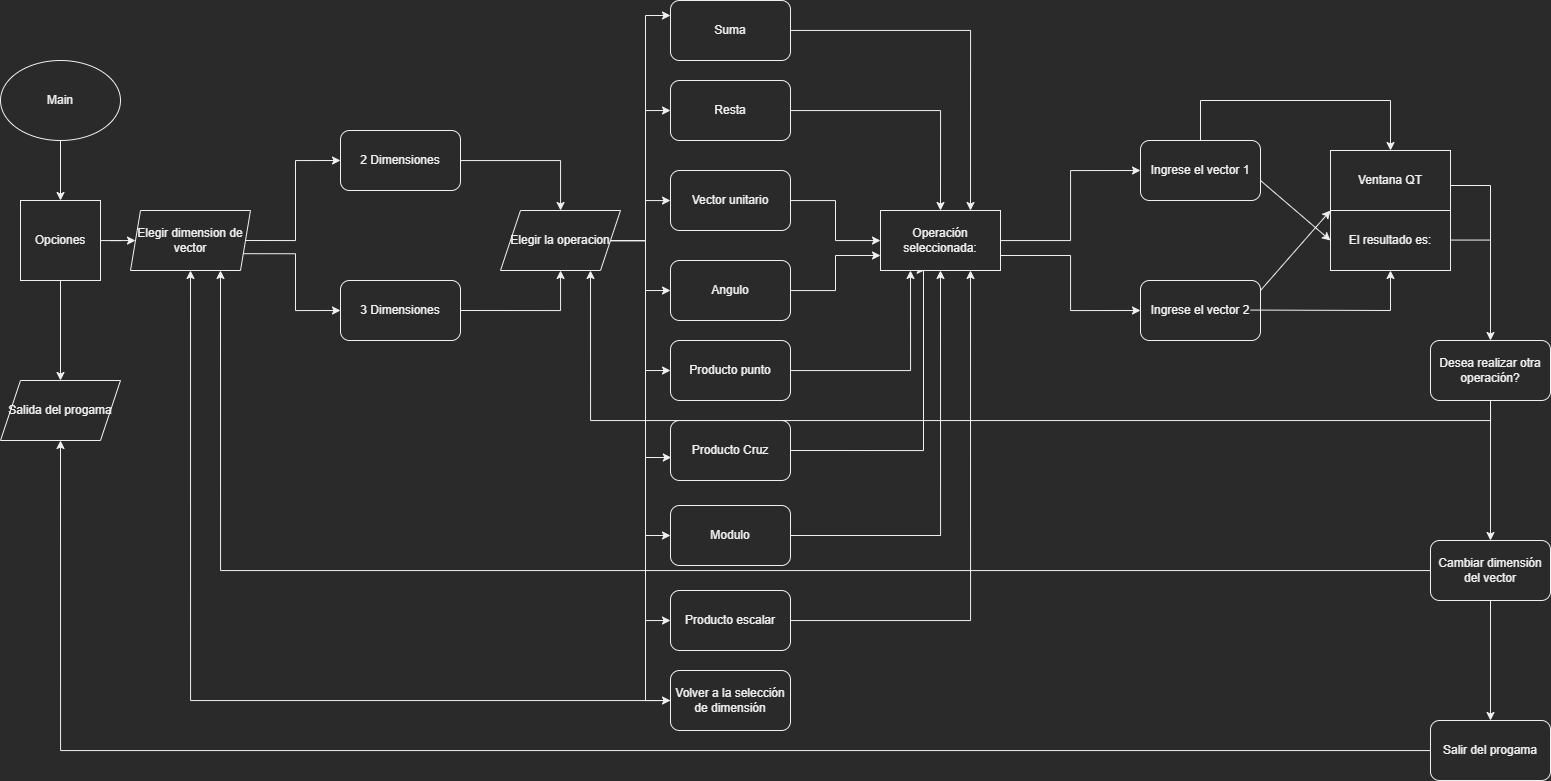

The diagram above was exported from draw.io. Its source (the exported page's mxGraphModel, read from the mxfile embedded in the PNG):
<mxGraphModel dx="1955" dy="867" grid="1" gridSize="10" guides="1" tooltips="1" connect="1" arrows="1" fold="1" page="1" pageScale="1" pageWidth="1920" pageHeight="1200" background="none" math="0" shadow="0">
  <root>
    <mxCell id="0" />
    <mxCell id="1" parent="0" />
    <mxCell id="XNPdj5AVDO4fs1qgY6Q1-5" style="edgeStyle=orthogonalEdgeStyle;rounded=0;orthogonalLoop=1;jettySize=auto;html=1;entryX=0.5;entryY=0;entryDx=0;entryDy=0;" parent="1" source="XNPdj5AVDO4fs1qgY6Q1-1" target="XNPdj5AVDO4fs1qgY6Q1-2" edge="1">
      <mxGeometry relative="1" as="geometry" />
    </mxCell>
    <mxCell id="XNPdj5AVDO4fs1qgY6Q1-1" value="Main" style="ellipse;whiteSpace=wrap;html=1;" parent="1" vertex="1">
      <mxGeometry y="80" width="120" height="80" as="geometry" />
    </mxCell>
    <mxCell id="XNPdj5AVDO4fs1qgY6Q1-4" style="edgeStyle=orthogonalEdgeStyle;rounded=0;orthogonalLoop=1;jettySize=auto;html=1;entryX=0.5;entryY=0;entryDx=0;entryDy=0;" parent="1" source="XNPdj5AVDO4fs1qgY6Q1-2" target="XNPdj5AVDO4fs1qgY6Q1-3" edge="1">
      <mxGeometry relative="1" as="geometry" />
    </mxCell>
    <mxCell id="XNPdj5AVDO4fs1qgY6Q1-9" value="" style="edgeStyle=orthogonalEdgeStyle;rounded=0;orthogonalLoop=1;jettySize=auto;html=1;" parent="1" source="XNPdj5AVDO4fs1qgY6Q1-2" target="XNPdj5AVDO4fs1qgY6Q1-6" edge="1">
      <mxGeometry relative="1" as="geometry" />
    </mxCell>
    <mxCell id="XNPdj5AVDO4fs1qgY6Q1-2" value="Opciones" style="whiteSpace=wrap;html=1;aspect=fixed;" parent="1" vertex="1">
      <mxGeometry x="20" y="220" width="80" height="80" as="geometry" />
    </mxCell>
    <mxCell id="XNPdj5AVDO4fs1qgY6Q1-3" value="Salida del progama" style="shape=parallelogram;perimeter=parallelogramPerimeter;whiteSpace=wrap;html=1;fixedSize=1;" parent="1" vertex="1">
      <mxGeometry y="400" width="120" height="60" as="geometry" />
    </mxCell>
    <mxCell id="XNPdj5AVDO4fs1qgY6Q1-15" style="edgeStyle=orthogonalEdgeStyle;rounded=0;orthogonalLoop=1;jettySize=auto;html=1;exitX=1;exitY=0.5;exitDx=0;exitDy=0;entryX=0;entryY=0.5;entryDx=0;entryDy=0;" parent="1" source="XNPdj5AVDO4fs1qgY6Q1-6" target="XNPdj5AVDO4fs1qgY6Q1-12" edge="1">
      <mxGeometry relative="1" as="geometry" />
    </mxCell>
    <mxCell id="XNPdj5AVDO4fs1qgY6Q1-18" style="edgeStyle=orthogonalEdgeStyle;rounded=0;orthogonalLoop=1;jettySize=auto;html=1;exitX=1;exitY=0.75;exitDx=0;exitDy=0;entryX=0;entryY=0.5;entryDx=0;entryDy=0;" parent="1" source="XNPdj5AVDO4fs1qgY6Q1-6" target="XNPdj5AVDO4fs1qgY6Q1-13" edge="1">
      <mxGeometry relative="1" as="geometry" />
    </mxCell>
    <mxCell id="XNPdj5AVDO4fs1qgY6Q1-6" value="Elegir dimension de vector" style="shape=parallelogram;perimeter=parallelogramPerimeter;whiteSpace=wrap;html=1;fixedSize=1;size=10;" parent="1" vertex="1">
      <mxGeometry x="130" y="230" width="120" height="60" as="geometry" />
    </mxCell>
    <mxCell id="XNPdj5AVDO4fs1qgY6Q1-21" style="edgeStyle=orthogonalEdgeStyle;rounded=0;orthogonalLoop=1;jettySize=auto;html=1;" parent="1" source="XNPdj5AVDO4fs1qgY6Q1-12" target="XNPdj5AVDO4fs1qgY6Q1-19" edge="1">
      <mxGeometry relative="1" as="geometry" />
    </mxCell>
    <mxCell id="XNPdj5AVDO4fs1qgY6Q1-12" value="2 Dimensiones" style="rounded=1;whiteSpace=wrap;html=1;" parent="1" vertex="1">
      <mxGeometry x="340" y="150" width="120" height="60" as="geometry" />
    </mxCell>
    <mxCell id="XNPdj5AVDO4fs1qgY6Q1-22" style="edgeStyle=orthogonalEdgeStyle;rounded=0;orthogonalLoop=1;jettySize=auto;html=1;exitX=1;exitY=0.5;exitDx=0;exitDy=0;" parent="1" source="XNPdj5AVDO4fs1qgY6Q1-13" target="XNPdj5AVDO4fs1qgY6Q1-19" edge="1">
      <mxGeometry relative="1" as="geometry" />
    </mxCell>
    <mxCell id="XNPdj5AVDO4fs1qgY6Q1-13" value="3 Dimensiones" style="rounded=1;whiteSpace=wrap;html=1;" parent="1" vertex="1">
      <mxGeometry x="340" y="300" width="120" height="60" as="geometry" />
    </mxCell>
    <mxCell id="XNPdj5AVDO4fs1qgY6Q1-34" style="edgeStyle=orthogonalEdgeStyle;rounded=0;orthogonalLoop=1;jettySize=auto;html=1;entryX=0;entryY=0.25;entryDx=0;entryDy=0;" parent="1" source="XNPdj5AVDO4fs1qgY6Q1-19" target="XNPdj5AVDO4fs1qgY6Q1-23" edge="1">
      <mxGeometry relative="1" as="geometry" />
    </mxCell>
    <mxCell id="XNPdj5AVDO4fs1qgY6Q1-35" style="edgeStyle=orthogonalEdgeStyle;rounded=0;orthogonalLoop=1;jettySize=auto;html=1;entryX=0;entryY=0.5;entryDx=0;entryDy=0;" parent="1" source="XNPdj5AVDO4fs1qgY6Q1-19" target="XNPdj5AVDO4fs1qgY6Q1-24" edge="1">
      <mxGeometry relative="1" as="geometry" />
    </mxCell>
    <mxCell id="XNPdj5AVDO4fs1qgY6Q1-36" style="edgeStyle=orthogonalEdgeStyle;rounded=0;orthogonalLoop=1;jettySize=auto;html=1;" parent="1" source="XNPdj5AVDO4fs1qgY6Q1-19" target="XNPdj5AVDO4fs1qgY6Q1-25" edge="1">
      <mxGeometry relative="1" as="geometry" />
    </mxCell>
    <mxCell id="XNPdj5AVDO4fs1qgY6Q1-37" style="edgeStyle=orthogonalEdgeStyle;rounded=0;orthogonalLoop=1;jettySize=auto;html=1;entryX=0;entryY=0.5;entryDx=0;entryDy=0;" parent="1" source="XNPdj5AVDO4fs1qgY6Q1-19" target="XNPdj5AVDO4fs1qgY6Q1-26" edge="1">
      <mxGeometry relative="1" as="geometry" />
    </mxCell>
    <mxCell id="XNPdj5AVDO4fs1qgY6Q1-38" style="edgeStyle=orthogonalEdgeStyle;rounded=0;orthogonalLoop=1;jettySize=auto;html=1;entryX=0;entryY=0.5;entryDx=0;entryDy=0;" parent="1" source="XNPdj5AVDO4fs1qgY6Q1-19" target="XNPdj5AVDO4fs1qgY6Q1-27" edge="1">
      <mxGeometry relative="1" as="geometry" />
    </mxCell>
    <mxCell id="XNPdj5AVDO4fs1qgY6Q1-39" style="edgeStyle=orthogonalEdgeStyle;rounded=0;orthogonalLoop=1;jettySize=auto;html=1;entryX=0.007;entryY=0.617;entryDx=0;entryDy=0;entryPerimeter=0;" parent="1" source="XNPdj5AVDO4fs1qgY6Q1-19" target="XNPdj5AVDO4fs1qgY6Q1-28" edge="1">
      <mxGeometry relative="1" as="geometry" />
    </mxCell>
    <mxCell id="XNPdj5AVDO4fs1qgY6Q1-40" style="edgeStyle=orthogonalEdgeStyle;rounded=0;orthogonalLoop=1;jettySize=auto;html=1;entryX=0;entryY=0.5;entryDx=0;entryDy=0;" parent="1" source="XNPdj5AVDO4fs1qgY6Q1-19" target="XNPdj5AVDO4fs1qgY6Q1-29" edge="1">
      <mxGeometry relative="1" as="geometry" />
    </mxCell>
    <mxCell id="XNPdj5AVDO4fs1qgY6Q1-41" style="edgeStyle=orthogonalEdgeStyle;rounded=0;orthogonalLoop=1;jettySize=auto;html=1;entryX=0;entryY=0.5;entryDx=0;entryDy=0;" parent="1" source="XNPdj5AVDO4fs1qgY6Q1-19" target="XNPdj5AVDO4fs1qgY6Q1-30" edge="1">
      <mxGeometry relative="1" as="geometry" />
    </mxCell>
    <mxCell id="XNPdj5AVDO4fs1qgY6Q1-42" style="edgeStyle=orthogonalEdgeStyle;rounded=0;orthogonalLoop=1;jettySize=auto;html=1;entryX=0;entryY=0.5;entryDx=0;entryDy=0;" parent="1" source="XNPdj5AVDO4fs1qgY6Q1-19" target="XNPdj5AVDO4fs1qgY6Q1-31" edge="1">
      <mxGeometry relative="1" as="geometry" />
    </mxCell>
    <mxCell id="XNPdj5AVDO4fs1qgY6Q1-19" value="Elegir la operacion" style="shape=parallelogram;perimeter=parallelogramPerimeter;whiteSpace=wrap;html=1;fixedSize=1;" parent="1" vertex="1">
      <mxGeometry x="500" y="230" width="120" height="60" as="geometry" />
    </mxCell>
    <mxCell id="jjmZjCHJbBwbndmwfa4u-12" style="edgeStyle=orthogonalEdgeStyle;rounded=0;orthogonalLoop=1;jettySize=auto;html=1;entryX=0.75;entryY=0;entryDx=0;entryDy=0;" parent="1" source="XNPdj5AVDO4fs1qgY6Q1-23" target="jjmZjCHJbBwbndmwfa4u-1" edge="1">
      <mxGeometry relative="1" as="geometry" />
    </mxCell>
    <mxCell id="XNPdj5AVDO4fs1qgY6Q1-23" value="Suma" style="rounded=1;whiteSpace=wrap;html=1;" parent="1" vertex="1">
      <mxGeometry x="670" y="20" width="120" height="60" as="geometry" />
    </mxCell>
    <mxCell id="jjmZjCHJbBwbndmwfa4u-11" style="edgeStyle=orthogonalEdgeStyle;rounded=0;orthogonalLoop=1;jettySize=auto;html=1;entryX=0.5;entryY=0;entryDx=0;entryDy=0;" parent="1" source="XNPdj5AVDO4fs1qgY6Q1-24" target="jjmZjCHJbBwbndmwfa4u-1" edge="1">
      <mxGeometry relative="1" as="geometry" />
    </mxCell>
    <mxCell id="XNPdj5AVDO4fs1qgY6Q1-24" value="Resta" style="rounded=1;whiteSpace=wrap;html=1;" parent="1" vertex="1">
      <mxGeometry x="670" y="100" width="120" height="60" as="geometry" />
    </mxCell>
    <mxCell id="jjmZjCHJbBwbndmwfa4u-7" style="edgeStyle=orthogonalEdgeStyle;rounded=0;orthogonalLoop=1;jettySize=auto;html=1;" parent="1" source="XNPdj5AVDO4fs1qgY6Q1-25" target="jjmZjCHJbBwbndmwfa4u-1" edge="1">
      <mxGeometry relative="1" as="geometry" />
    </mxCell>
    <mxCell id="XNPdj5AVDO4fs1qgY6Q1-25" value="Vector unitario" style="rounded=1;whiteSpace=wrap;html=1;" parent="1" vertex="1">
      <mxGeometry x="670" y="190" width="120" height="60" as="geometry" />
    </mxCell>
    <mxCell id="jjmZjCHJbBwbndmwfa4u-13" style="edgeStyle=orthogonalEdgeStyle;rounded=0;orthogonalLoop=1;jettySize=auto;html=1;entryX=0;entryY=0.75;entryDx=0;entryDy=0;" parent="1" source="XNPdj5AVDO4fs1qgY6Q1-26" target="jjmZjCHJbBwbndmwfa4u-1" edge="1">
      <mxGeometry relative="1" as="geometry" />
    </mxCell>
    <mxCell id="XNPdj5AVDO4fs1qgY6Q1-26" value="Angulo" style="rounded=1;whiteSpace=wrap;html=1;" parent="1" vertex="1">
      <mxGeometry x="670" y="280" width="120" height="60" as="geometry" />
    </mxCell>
    <mxCell id="jjmZjCHJbBwbndmwfa4u-16" style="edgeStyle=orthogonalEdgeStyle;rounded=0;orthogonalLoop=1;jettySize=auto;html=1;entryX=0.25;entryY=1;entryDx=0;entryDy=0;" parent="1" source="XNPdj5AVDO4fs1qgY6Q1-27" target="jjmZjCHJbBwbndmwfa4u-1" edge="1">
      <mxGeometry relative="1" as="geometry" />
    </mxCell>
    <mxCell id="XNPdj5AVDO4fs1qgY6Q1-27" value="Producto punto" style="rounded=1;whiteSpace=wrap;html=1;" parent="1" vertex="1">
      <mxGeometry x="670" y="360" width="120" height="60" as="geometry" />
    </mxCell>
    <mxCell id="jjmZjCHJbBwbndmwfa4u-15" style="edgeStyle=orthogonalEdgeStyle;rounded=0;orthogonalLoop=1;jettySize=auto;html=1;exitX=1;exitY=0.5;exitDx=0;exitDy=0;entryX=0.372;entryY=0.994;entryDx=0;entryDy=0;entryPerimeter=0;" parent="1" source="XNPdj5AVDO4fs1qgY6Q1-28" target="jjmZjCHJbBwbndmwfa4u-1" edge="1">
      <mxGeometry relative="1" as="geometry">
        <Array as="points">
          <mxPoint x="923" y="470" />
          <mxPoint x="923" y="290" />
        </Array>
      </mxGeometry>
    </mxCell>
    <mxCell id="XNPdj5AVDO4fs1qgY6Q1-28" value="Producto Cruz" style="rounded=1;whiteSpace=wrap;html=1;" parent="1" vertex="1">
      <mxGeometry x="670" y="440" width="120" height="60" as="geometry" />
    </mxCell>
    <mxCell id="jjmZjCHJbBwbndmwfa4u-10" style="edgeStyle=orthogonalEdgeStyle;rounded=0;orthogonalLoop=1;jettySize=auto;html=1;entryX=0.5;entryY=1;entryDx=0;entryDy=0;" parent="1" source="XNPdj5AVDO4fs1qgY6Q1-29" target="jjmZjCHJbBwbndmwfa4u-1" edge="1">
      <mxGeometry relative="1" as="geometry" />
    </mxCell>
    <mxCell id="XNPdj5AVDO4fs1qgY6Q1-29" value="Modulo" style="rounded=1;whiteSpace=wrap;html=1;" parent="1" vertex="1">
      <mxGeometry x="670" y="525" width="120" height="60" as="geometry" />
    </mxCell>
    <mxCell id="jjmZjCHJbBwbndmwfa4u-17" style="edgeStyle=orthogonalEdgeStyle;rounded=0;orthogonalLoop=1;jettySize=auto;html=1;entryX=0.75;entryY=1;entryDx=0;entryDy=0;" parent="1" source="XNPdj5AVDO4fs1qgY6Q1-30" target="jjmZjCHJbBwbndmwfa4u-1" edge="1">
      <mxGeometry relative="1" as="geometry" />
    </mxCell>
    <mxCell id="XNPdj5AVDO4fs1qgY6Q1-30" value="Producto escalar" style="rounded=1;whiteSpace=wrap;html=1;" parent="1" vertex="1">
      <mxGeometry x="670" y="610" width="120" height="60" as="geometry" />
    </mxCell>
    <mxCell id="XNPdj5AVDO4fs1qgY6Q1-49" style="edgeStyle=orthogonalEdgeStyle;rounded=0;orthogonalLoop=1;jettySize=auto;html=1;entryX=0.5;entryY=1;entryDx=0;entryDy=0;" parent="1" source="XNPdj5AVDO4fs1qgY6Q1-31" target="XNPdj5AVDO4fs1qgY6Q1-6" edge="1">
      <mxGeometry relative="1" as="geometry" />
    </mxCell>
    <mxCell id="XNPdj5AVDO4fs1qgY6Q1-31" value="Volver a la selección de dimensión" style="rounded=1;whiteSpace=wrap;html=1;" parent="1" vertex="1">
      <mxGeometry x="670" y="690" width="120" height="60" as="geometry" />
    </mxCell>
    <mxCell id="jjmZjCHJbBwbndmwfa4u-24" style="edgeStyle=orthogonalEdgeStyle;rounded=0;orthogonalLoop=1;jettySize=auto;html=1;entryX=0;entryY=0.5;entryDx=0;entryDy=0;" parent="1" source="jjmZjCHJbBwbndmwfa4u-1" target="jjmZjCHJbBwbndmwfa4u-23" edge="1">
      <mxGeometry relative="1" as="geometry" />
    </mxCell>
    <mxCell id="jjmZjCHJbBwbndmwfa4u-25" style="edgeStyle=orthogonalEdgeStyle;rounded=0;orthogonalLoop=1;jettySize=auto;html=1;exitX=1;exitY=0.75;exitDx=0;exitDy=0;entryX=0;entryY=0.5;entryDx=0;entryDy=0;" parent="1" source="jjmZjCHJbBwbndmwfa4u-1" target="jjmZjCHJbBwbndmwfa4u-22" edge="1">
      <mxGeometry relative="1" as="geometry" />
    </mxCell>
    <mxCell id="jjmZjCHJbBwbndmwfa4u-1" value="Operación seleccionada:" style="shape=parallelogram;perimeter=parallelogramPerimeter;whiteSpace=wrap;html=1;fixedSize=1;size=-10;" parent="1" vertex="1">
      <mxGeometry x="880" y="230" width="120" height="60" as="geometry" />
    </mxCell>
    <mxCell id="jjmZjCHJbBwbndmwfa4u-22" value="Ingrese el vector 2" style="rounded=1;whiteSpace=wrap;html=1;" parent="1" vertex="1">
      <mxGeometry x="1140" y="300" width="120" height="60" as="geometry" />
    </mxCell>
    <mxCell id="jjmZjCHJbBwbndmwfa4u-23" value="Ingrese el vector 1" style="rounded=1;whiteSpace=wrap;html=1;" parent="1" vertex="1">
      <mxGeometry x="1140" y="160" width="120" height="60" as="geometry" />
    </mxCell>
    <mxCell id="jjmZjCHJbBwbndmwfa4u-26" value="El resultado es:" style="rounded=0;whiteSpace=wrap;html=1;" parent="1" vertex="1">
      <mxGeometry x="1330" y="230" width="120" height="60" as="geometry" />
    </mxCell>
    <mxCell id="jjmZjCHJbBwbndmwfa4u-35" style="edgeStyle=orthogonalEdgeStyle;rounded=0;orthogonalLoop=1;jettySize=auto;html=1;exitX=0.5;exitY=1;exitDx=0;exitDy=0;entryX=0.75;entryY=1;entryDx=0;entryDy=0;" parent="1" source="jjmZjCHJbBwbndmwfa4u-32" target="XNPdj5AVDO4fs1qgY6Q1-19" edge="1">
      <mxGeometry relative="1" as="geometry" />
    </mxCell>
    <mxCell id="jjmZjCHJbBwbndmwfa4u-42" style="edgeStyle=orthogonalEdgeStyle;rounded=0;orthogonalLoop=1;jettySize=auto;html=1;entryX=0.5;entryY=0;entryDx=0;entryDy=0;" parent="1" source="jjmZjCHJbBwbndmwfa4u-32" target="jjmZjCHJbBwbndmwfa4u-36" edge="1">
      <mxGeometry relative="1" as="geometry">
        <mxPoint x="1550" y="540" as="targetPoint" />
      </mxGeometry>
    </mxCell>
    <mxCell id="jjmZjCHJbBwbndmwfa4u-32" value="Desea realizar otra operación?&lt;br&gt;" style="rounded=1;whiteSpace=wrap;html=1;" parent="1" vertex="1">
      <mxGeometry x="1430" y="360" width="120" height="60" as="geometry" />
    </mxCell>
    <mxCell id="jjmZjCHJbBwbndmwfa4u-39" style="edgeStyle=orthogonalEdgeStyle;rounded=0;orthogonalLoop=1;jettySize=auto;html=1;entryX=0.75;entryY=1;entryDx=0;entryDy=0;" parent="1" source="jjmZjCHJbBwbndmwfa4u-36" target="XNPdj5AVDO4fs1qgY6Q1-6" edge="1">
      <mxGeometry relative="1" as="geometry" />
    </mxCell>
    <mxCell id="jjmZjCHJbBwbndmwfa4u-46" style="edgeStyle=orthogonalEdgeStyle;rounded=0;orthogonalLoop=1;jettySize=auto;html=1;entryX=0.5;entryY=0;entryDx=0;entryDy=0;" parent="1" source="jjmZjCHJbBwbndmwfa4u-36" target="jjmZjCHJbBwbndmwfa4u-43" edge="1">
      <mxGeometry relative="1" as="geometry" />
    </mxCell>
    <mxCell id="jjmZjCHJbBwbndmwfa4u-36" value="Cambiar dimensión del vector" style="rounded=1;whiteSpace=wrap;html=1;" parent="1" vertex="1">
      <mxGeometry x="1430" y="560" width="120" height="60" as="geometry" />
    </mxCell>
    <mxCell id="jjmZjCHJbBwbndmwfa4u-45" style="edgeStyle=orthogonalEdgeStyle;rounded=0;orthogonalLoop=1;jettySize=auto;html=1;entryX=0.5;entryY=1;entryDx=0;entryDy=0;" parent="1" source="jjmZjCHJbBwbndmwfa4u-43" target="XNPdj5AVDO4fs1qgY6Q1-3" edge="1">
      <mxGeometry relative="1" as="geometry" />
    </mxCell>
    <mxCell id="jjmZjCHJbBwbndmwfa4u-43" value="Salir del progama" style="rounded=1;whiteSpace=wrap;html=1;" parent="1" vertex="1">
      <mxGeometry x="1430" y="740" width="120" height="60" as="geometry" />
    </mxCell>
    <mxCell id="uYDgcr0yuh9KbJuSc6gr-21" value="Ventana QT" style="rounded=0;whiteSpace=wrap;html=1;" parent="1" vertex="1">
      <mxGeometry x="1330" y="170" width="120" height="60" as="geometry" />
    </mxCell>
    <mxCell id="uYDgcr0yuh9KbJuSc6gr-31" value="" style="endArrow=none;html=1;rounded=0;" parent="1" edge="1">
      <mxGeometry width="50" height="50" relative="1" as="geometry">
        <mxPoint x="1200" y="160" as="sourcePoint" />
        <mxPoint x="1200" y="120" as="targetPoint" />
      </mxGeometry>
    </mxCell>
    <mxCell id="uYDgcr0yuh9KbJuSc6gr-32" value="" style="endArrow=none;html=1;rounded=0;" parent="1" edge="1">
      <mxGeometry width="50" height="50" relative="1" as="geometry">
        <mxPoint x="1200" y="120" as="sourcePoint" />
        <mxPoint x="1390" y="120" as="targetPoint" />
      </mxGeometry>
    </mxCell>
    <mxCell id="uYDgcr0yuh9KbJuSc6gr-33" value="" style="endArrow=classic;html=1;rounded=0;entryX=0.5;entryY=0;entryDx=0;entryDy=0;" parent="1" target="uYDgcr0yuh9KbJuSc6gr-21" edge="1">
      <mxGeometry width="50" height="50" relative="1" as="geometry">
        <mxPoint x="1390" y="120" as="sourcePoint" />
        <mxPoint x="1440" y="70" as="targetPoint" />
      </mxGeometry>
    </mxCell>
    <mxCell id="uYDgcr0yuh9KbJuSc6gr-34" value="" style="endArrow=none;html=1;rounded=0;" parent="1" edge="1">
      <mxGeometry width="50" height="50" relative="1" as="geometry">
        <mxPoint x="1250" y="329.57" as="sourcePoint" />
        <mxPoint x="1390" y="330" as="targetPoint" />
      </mxGeometry>
    </mxCell>
    <mxCell id="uYDgcr0yuh9KbJuSc6gr-35" value="" style="endArrow=classic;html=1;rounded=0;" parent="1" target="jjmZjCHJbBwbndmwfa4u-26" edge="1">
      <mxGeometry width="50" height="50" relative="1" as="geometry">
        <mxPoint x="1390" y="330" as="sourcePoint" />
        <mxPoint x="1440" y="280" as="targetPoint" />
      </mxGeometry>
    </mxCell>
    <mxCell id="uYDgcr0yuh9KbJuSc6gr-40" value="" style="endArrow=classic;html=1;rounded=0;entryX=0;entryY=0;entryDx=0;entryDy=0;" parent="1" target="jjmZjCHJbBwbndmwfa4u-26" edge="1">
      <mxGeometry width="50" height="50" relative="1" as="geometry">
        <mxPoint x="1260" y="310" as="sourcePoint" />
        <mxPoint x="1310" y="260" as="targetPoint" />
      </mxGeometry>
    </mxCell>
    <mxCell id="uYDgcr0yuh9KbJuSc6gr-41" value="" style="endArrow=classic;html=1;rounded=0;entryX=0;entryY=0.5;entryDx=0;entryDy=0;" parent="1" target="jjmZjCHJbBwbndmwfa4u-26" edge="1">
      <mxGeometry width="50" height="50" relative="1" as="geometry">
        <mxPoint x="1260" y="200" as="sourcePoint" />
        <mxPoint x="1310" y="150" as="targetPoint" />
      </mxGeometry>
    </mxCell>
    <mxCell id="uYDgcr0yuh9KbJuSc6gr-43" value="" style="endArrow=none;html=1;rounded=0;" parent="1" edge="1">
      <mxGeometry width="50" height="50" relative="1" as="geometry">
        <mxPoint x="1450" y="205" as="sourcePoint" />
        <mxPoint x="1490" y="205" as="targetPoint" />
      </mxGeometry>
    </mxCell>
    <mxCell id="uYDgcr0yuh9KbJuSc6gr-44" value="" style="endArrow=none;html=1;rounded=0;" parent="1" edge="1">
      <mxGeometry width="50" height="50" relative="1" as="geometry">
        <mxPoint x="1450" y="259.57" as="sourcePoint" />
        <mxPoint x="1490" y="259.57" as="targetPoint" />
      </mxGeometry>
    </mxCell>
    <mxCell id="uYDgcr0yuh9KbJuSc6gr-45" value="" style="endArrow=classic;html=1;rounded=0;entryX=0.5;entryY=0;entryDx=0;entryDy=0;" parent="1" target="jjmZjCHJbBwbndmwfa4u-32" edge="1">
      <mxGeometry width="50" height="50" relative="1" as="geometry">
        <mxPoint x="1490" y="205" as="sourcePoint" />
        <mxPoint x="1540" y="155" as="targetPoint" />
      </mxGeometry>
    </mxCell>
  </root>
</mxGraphModel>